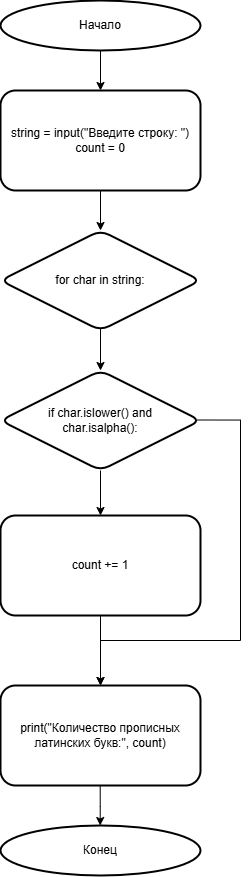

The diagram above was exported from draw.io. Its source (the exported page's mxGraphModel, read from the mxfile embedded in the PNG):
<mxGraphModel dx="1283" dy="457" grid="1" gridSize="10" guides="1" tooltips="1" connect="1" arrows="1" fold="1" page="1" pageScale="1" pageWidth="827" pageHeight="1169" math="0" shadow="0">
  <root>
    <mxCell id="0" />
    <mxCell id="1" parent="0" />
    <mxCell id="fYTMu-0aDZHyIlUCaJPS-1" value="Начало" style="strokeWidth=2;html=1;shape=mxgraph.flowchart.start_1;whiteSpace=wrap;" vertex="1" parent="1">
      <mxGeometry x="40" y="40.000000000000085" width="200" height="50" as="geometry" />
    </mxCell>
    <mxCell id="fYTMu-0aDZHyIlUCaJPS-2" value="" style="edgeStyle=orthogonalEdgeStyle;rounded=0;orthogonalLoop=1;jettySize=auto;html=1;exitX=0.5;exitY=1;exitDx=0;exitDy=0;exitPerimeter=0;entryX=0.5;entryY=0;entryDx=0;entryDy=0;" edge="1" source="fYTMu-0aDZHyIlUCaJPS-1" target="fYTMu-0aDZHyIlUCaJPS-3" parent="1">
      <mxGeometry relative="1" as="geometry">
        <mxPoint x="139.69" y="90.00000000000006" as="sourcePoint" />
        <mxPoint x="139.69" y="130.00000000000006" as="targetPoint" />
        <Array as="points" />
      </mxGeometry>
    </mxCell>
    <mxCell id="fYTMu-0aDZHyIlUCaJPS-5" value="" style="edgeStyle=orthogonalEdgeStyle;rounded=0;orthogonalLoop=1;jettySize=auto;html=1;" edge="1" parent="1" source="fYTMu-0aDZHyIlUCaJPS-3" target="fYTMu-0aDZHyIlUCaJPS-4">
      <mxGeometry relative="1" as="geometry" />
    </mxCell>
    <mxCell id="fYTMu-0aDZHyIlUCaJPS-3" value="string = input(&quot;Введите строку: &quot;)&lt;div&gt;count = 0&lt;/div&gt;" style="rounded=1;whiteSpace=wrap;html=1;strokeWidth=2;" vertex="1" parent="1">
      <mxGeometry x="40" y="130.00000000000006" width="200" height="100" as="geometry" />
    </mxCell>
    <mxCell id="fYTMu-0aDZHyIlUCaJPS-4" value="for char in string:" style="rhombus;whiteSpace=wrap;html=1;rounded=1;strokeWidth=2;" vertex="1" parent="1">
      <mxGeometry x="40" y="270" width="200" height="100" as="geometry" />
    </mxCell>
    <mxCell id="fYTMu-0aDZHyIlUCaJPS-7" value="" style="edgeStyle=orthogonalEdgeStyle;rounded=0;orthogonalLoop=1;jettySize=auto;html=1;exitX=0.5;exitY=0.983;exitDx=0;exitDy=0;exitPerimeter=0;" edge="1" target="fYTMu-0aDZHyIlUCaJPS-8" parent="1" source="fYTMu-0aDZHyIlUCaJPS-4">
      <mxGeometry relative="1" as="geometry">
        <mxPoint x="140" y="370" as="sourcePoint" />
      </mxGeometry>
    </mxCell>
    <mxCell id="fYTMu-0aDZHyIlUCaJPS-8" value="if char.islower() and&lt;div&gt;char.isalpha():&lt;/div&gt;" style="rhombus;whiteSpace=wrap;html=1;rounded=1;strokeWidth=2;" vertex="1" parent="1">
      <mxGeometry x="40" y="410" width="200" height="100" as="geometry" />
    </mxCell>
    <mxCell id="fYTMu-0aDZHyIlUCaJPS-9" value="" style="edgeStyle=orthogonalEdgeStyle;rounded=0;orthogonalLoop=1;jettySize=auto;html=1;entryX=0.5;entryY=0;entryDx=0;entryDy=0;exitX=0.5;exitY=1;exitDx=0;exitDy=0;" edge="1" target="fYTMu-0aDZHyIlUCaJPS-10" parent="1" source="fYTMu-0aDZHyIlUCaJPS-8">
      <mxGeometry relative="1" as="geometry">
        <mxPoint x="140" y="520" as="sourcePoint" />
        <mxPoint x="139.69" y="555" as="targetPoint" />
        <Array as="points" />
      </mxGeometry>
    </mxCell>
    <mxCell id="fYTMu-0aDZHyIlUCaJPS-10" value="count += 1" style="rounded=1;whiteSpace=wrap;html=1;strokeWidth=2;" vertex="1" parent="1">
      <mxGeometry x="40" y="555" width="200" height="100" as="geometry" />
    </mxCell>
    <mxCell id="fYTMu-0aDZHyIlUCaJPS-15" value="" style="edgeStyle=orthogonalEdgeStyle;rounded=0;orthogonalLoop=1;jettySize=auto;html=1;entryX=0.5;entryY=0;entryDx=0;entryDy=0;exitX=0.5;exitY=1;exitDx=0;exitDy=0;" edge="1" target="fYTMu-0aDZHyIlUCaJPS-16" parent="1" source="fYTMu-0aDZHyIlUCaJPS-10">
      <mxGeometry relative="1" as="geometry">
        <mxPoint x="140" y="680" as="sourcePoint" />
        <mxPoint x="139.69" y="725" as="targetPoint" />
        <Array as="points" />
      </mxGeometry>
    </mxCell>
    <mxCell id="fYTMu-0aDZHyIlUCaJPS-16" value="print(&quot;Количество прописных латинских букв:&quot;, count)" style="rounded=1;whiteSpace=wrap;html=1;strokeWidth=2;" vertex="1" parent="1">
      <mxGeometry x="40" y="725" width="200" height="100" as="geometry" />
    </mxCell>
    <mxCell id="fYTMu-0aDZHyIlUCaJPS-17" value="" style="edgeStyle=orthogonalEdgeStyle;rounded=0;orthogonalLoop=1;jettySize=auto;html=1;exitX=0.985;exitY=0.495;exitDx=0;exitDy=0;exitPerimeter=0;entryX=0.5;entryY=0;entryDx=0;entryDy=0;" edge="1" parent="1">
      <mxGeometry relative="1" as="geometry">
        <mxPoint x="237" y="459.5" as="sourcePoint" />
        <mxPoint x="140" y="725" as="targetPoint" />
        <Array as="points">
          <mxPoint x="280" y="460" />
          <mxPoint x="280" y="680" />
          <mxPoint x="140" y="680" />
        </Array>
      </mxGeometry>
    </mxCell>
    <mxCell id="fYTMu-0aDZHyIlUCaJPS-18" value="Конец" style="strokeWidth=2;html=1;shape=mxgraph.flowchart.start_1;whiteSpace=wrap;" vertex="1" parent="1">
      <mxGeometry x="40" y="865" width="200" height="50" as="geometry" />
    </mxCell>
    <mxCell id="fYTMu-0aDZHyIlUCaJPS-19" value="" style="edgeStyle=orthogonalEdgeStyle;rounded=0;orthogonalLoop=1;jettySize=auto;html=1;" edge="1" parent="1">
      <mxGeometry relative="1" as="geometry">
        <mxPoint x="139.69" y="825" as="sourcePoint" />
        <mxPoint x="139.69" y="865" as="targetPoint" />
        <Array as="points">
          <mxPoint x="139.69" y="846" />
          <mxPoint x="139.69" y="846" />
        </Array>
      </mxGeometry>
    </mxCell>
  </root>
</mxGraphModel>